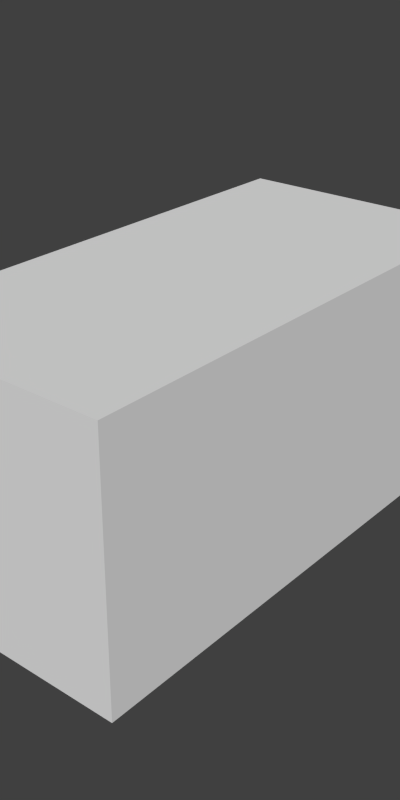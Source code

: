 # Source: box2x1.blend  (saved by Blender 2.64.0; exported with 4.5.12 LTS)
import bpy
from mathutils import Matrix  # noqa: F401  (used for matrix-valued properties, if any)

bpy.ops.wm.read_factory_settings(use_empty=True)
scene = bpy.context.scene
scene.name = 'Scene'

# ---- collections
col_collection_1 = bpy.data.collections.new('Collection 1'); scene.collection.children.link(col_collection_1)

# ---- materials (node trees are filled in below, after node groups)
mat_material_001 = bpy.data.materials.new('Material.001')
mat_material_001.alpha_threshold = 0.0
mat_material_001.use_transparent_shadow = False
mat_material_001.roughness = 0.5
mat_material_001.line_color = (0.0, 0.0, 0.0, 1.0)

# ---- material node trees

# ---- world
world_world = bpy.data.worlds.new('World'); scene.world = world_world
world_world.color = (0.05088, 0.05088, 0.05088)
world_world.use_sun_shadow = False
world_world.sun_shadow_jitter_overblur = 0.0
world_world.cycles.sampling_method = 'MANUAL'
world_world.cycles.sample_map_resolution = 256

# ---- meshes
me_cube_001 = bpy.data.meshes.new('Cube.001')
me_cube_001.from_pydata([(1.0, 1.0, -1.0), (1.0, -1.0, -1.0), (-1.0, -1.0, -1.0), (-1.0, 1.0, -1.0), (1.0, 1.0, 1.0), (1.0, -1.0, 1.0), (-1.0, -1.0, 1.0), (-1.0, 1.0, 1.0)], [], [(0, 1, 2, 3), (4, 7, 6, 5), (0, 4, 5, 1), (1, 5, 6, 2), (2, 6, 7, 3), (4, 0, 3, 7)])
me_cube_001.materials.append(mat_material_001)
me_cube_001.use_remesh_preserve_volume = False
me_cube_001.use_remesh_preserve_attributes = False
me_cube_001.use_mirror_vertex_groups = False
me_cube_001.update()

# ---- objects
ob_cube = bpy.data.objects.new('Cube', me_cube_001)

# ---- transforms, parenting, visibility, modifiers, constraints
ob_cube.location = (0.0, 1.0, 0.0)
ob_cube.scale = (1.0, 2.0, 1.0)
ob_cube.lineart.crease_threshold = 0.0

# ---- collection membership
col_collection_1.objects.link(ob_cube)

# ---- scene / render settings (as saved in the file)
scene.frame_start = 1; scene.frame_end = 1; scene.frame_set(1)
scene.render.engine = 'BLENDER_EEVEE_NEXT'
scene.render.image_settings.quality = 100
scene.render.image_settings.compression = 100
scene.render.image_settings.exr_codec = 'RLE'
scene.render.resolution_x = 64
scene.render.resolution_y = 128
scene.render.dither_intensity = 0.0
scene.render.bake_margin = 2
scene.render.bake_bias = 0.0
scene.cycles.use_denoising = False
scene.cycles.samples = 10
scene.cycles.sampling_pattern = 'TABULATED_SOBOL'
scene.cycles.light_sampling_threshold = 0.0
scene.cycles.use_adaptive_sampling = False
scene.cycles.use_light_tree = False
scene.cycles.blur_glossy = 0.0
scene.cycles.volume_bounces = 1
scene.cycles.pixel_filter_type = 'GAUSSIAN'
scene.cycles.sample_clamp_indirect = 0.0
scene.view_settings.view_transform = 'Standard'
bpy.context.view_layer.update()

# ---- added for rendering (the .blend has no active camera and no usable light): camera, sun
cam_auto = bpy.data.cameras.new('AutoCamera')
cam_auto.lens = 50.0
cam_auto.sensor_width = 36.0
cam_auto.clip_end = 1000.0
ob_auto_camera = bpy.data.objects.new('AutoCamera', cam_auto)
scene.collection.objects.link(ob_auto_camera)
ob_auto_camera.location = (4.53266, -4.43919, 3.62613)
ob_auto_camera.rotation_euler = (1.09748, -7.21219e-08, 0.694738)
scene.camera = ob_auto_camera
light_auto_sun = bpy.data.lights.new('AutoSun', 'SUN')
light_auto_sun.energy = 3.0
light_auto_sun.angle = 0.0523599
ob_auto_sun = bpy.data.objects.new('AutoSun', light_auto_sun)
scene.collection.objects.link(ob_auto_sun)
ob_auto_sun.rotation_euler = (0.872665, 0.174533, 0.523599)
bpy.context.view_layer.update()
